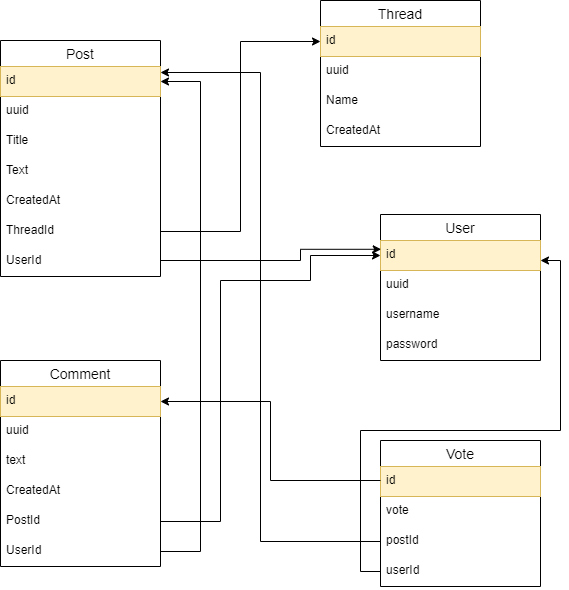

The diagram above was exported from draw.io. Its source (the exported page's mxGraphModel, read from the mxfile embedded in the PNG):
<mxGraphModel dx="737" dy="587" grid="1" gridSize="10" guides="1" tooltips="1" connect="1" arrows="1" fold="1" page="1" pageScale="1" pageWidth="827" pageHeight="1169" math="0" shadow="0">
  <root>
    <mxCell id="0" />
    <mxCell id="1" parent="0" />
    <mxCell id="9" value="Thread" style="swimlane;fontStyle=0;childLayout=stackLayout;horizontal=1;startSize=26;horizontalStack=0;resizeParent=1;resizeParentMax=0;resizeLast=0;collapsible=1;marginBottom=0;align=center;fontSize=14;" parent="1" vertex="1">
      <mxGeometry x="360" y="30" width="160" height="146" as="geometry" />
    </mxCell>
    <mxCell id="10" value="id" style="text;strokeColor=#d6b656;fillColor=#fff2cc;spacingLeft=4;spacingRight=4;overflow=hidden;rotatable=0;points=[[0,0.5],[1,0.5]];portConstraint=eastwest;fontSize=12;" parent="9" vertex="1">
      <mxGeometry y="26" width="160" height="30" as="geometry" />
    </mxCell>
    <mxCell id="bKGqzlOX6iAhwsOHJMyX-36" value="uuid" style="text;strokeColor=none;fillColor=none;spacingLeft=4;spacingRight=4;overflow=hidden;rotatable=0;points=[[0,0.5],[1,0.5]];portConstraint=eastwest;fontSize=12;" parent="9" vertex="1">
      <mxGeometry y="56" width="160" height="30" as="geometry" />
    </mxCell>
    <mxCell id="11" value="Name" style="text;strokeColor=none;fillColor=none;spacingLeft=4;spacingRight=4;overflow=hidden;rotatable=0;points=[[0,0.5],[1,0.5]];portConstraint=eastwest;fontSize=12;" parent="9" vertex="1">
      <mxGeometry y="86" width="160" height="30" as="geometry" />
    </mxCell>
    <mxCell id="SS1GwkB9hGUlwYre3SJg-49" value="CreatedAt" style="text;strokeColor=none;fillColor=none;spacingLeft=4;spacingRight=4;overflow=hidden;rotatable=0;points=[[0,0.5],[1,0.5]];portConstraint=eastwest;fontSize=12;" parent="9" vertex="1">
      <mxGeometry y="116" width="160" height="30" as="geometry" />
    </mxCell>
    <mxCell id="13" value="Post" style="swimlane;fontStyle=0;childLayout=stackLayout;horizontal=1;startSize=26;horizontalStack=0;resizeParent=1;resizeParentMax=0;resizeLast=0;collapsible=1;marginBottom=0;align=center;fontSize=14;" parent="1" vertex="1">
      <mxGeometry x="40" y="70" width="160" height="236" as="geometry">
        <mxRectangle x="320" y="240" width="60" height="26" as="alternateBounds" />
      </mxGeometry>
    </mxCell>
    <mxCell id="25" value="id" style="text;strokeColor=#d6b656;fillColor=#fff2cc;spacingLeft=4;spacingRight=4;overflow=hidden;rotatable=0;points=[[0,0.5],[1,0.5]];portConstraint=eastwest;fontSize=12;" parent="13" vertex="1">
      <mxGeometry y="26" width="160" height="30" as="geometry" />
    </mxCell>
    <mxCell id="bKGqzlOX6iAhwsOHJMyX-35" value="uuid" style="text;strokeColor=none;fillColor=none;spacingLeft=4;spacingRight=4;overflow=hidden;rotatable=0;points=[[0,0.5],[1,0.5]];portConstraint=eastwest;fontSize=12;" parent="13" vertex="1">
      <mxGeometry y="56" width="160" height="30" as="geometry" />
    </mxCell>
    <mxCell id="14" value="Title" style="text;strokeColor=none;fillColor=none;spacingLeft=4;spacingRight=4;overflow=hidden;rotatable=0;points=[[0,0.5],[1,0.5]];portConstraint=eastwest;fontSize=12;" parent="13" vertex="1">
      <mxGeometry y="86" width="160" height="30" as="geometry" />
    </mxCell>
    <mxCell id="15" value="Text" style="text;strokeColor=none;fillColor=none;spacingLeft=4;spacingRight=4;overflow=hidden;rotatable=0;points=[[0,0.5],[1,0.5]];portConstraint=eastwest;fontSize=12;" parent="13" vertex="1">
      <mxGeometry y="116" width="160" height="30" as="geometry" />
    </mxCell>
    <mxCell id="16" value="CreatedAt" style="text;strokeColor=none;fillColor=none;spacingLeft=4;spacingRight=4;overflow=hidden;rotatable=0;points=[[0,0.5],[1,0.5]];portConstraint=eastwest;fontSize=12;" parent="13" vertex="1">
      <mxGeometry y="146" width="160" height="30" as="geometry" />
    </mxCell>
    <mxCell id="32" value="ThreadId&#10;" style="text;strokeColor=none;fillColor=none;spacingLeft=4;spacingRight=4;overflow=hidden;rotatable=0;points=[[0,0.5],[1,0.5]];portConstraint=eastwest;fontSize=12;" parent="13" vertex="1">
      <mxGeometry y="176" width="160" height="30" as="geometry" />
    </mxCell>
    <mxCell id="26" value="UserId" style="text;strokeColor=none;fillColor=none;spacingLeft=4;spacingRight=4;overflow=hidden;rotatable=0;points=[[0,0.5],[1,0.5]];portConstraint=eastwest;fontSize=12;" parent="13" vertex="1">
      <mxGeometry y="206" width="160" height="30" as="geometry" />
    </mxCell>
    <mxCell id="17" value="User" style="swimlane;fontStyle=0;childLayout=stackLayout;horizontal=1;startSize=26;horizontalStack=0;resizeParent=1;resizeParentMax=0;resizeLast=0;collapsible=1;marginBottom=0;align=center;fontSize=14;" parent="1" vertex="1">
      <mxGeometry x="420" y="244" width="160" height="146" as="geometry" />
    </mxCell>
    <mxCell id="27" value="id" style="text;strokeColor=#d6b656;fillColor=#fff2cc;spacingLeft=4;spacingRight=4;overflow=hidden;rotatable=0;points=[[0,0.5],[1,0.5]];portConstraint=eastwest;fontSize=12;" parent="17" vertex="1">
      <mxGeometry y="26" width="160" height="30" as="geometry" />
    </mxCell>
    <mxCell id="18" value="uuid" style="text;strokeColor=none;fillColor=none;spacingLeft=4;spacingRight=4;overflow=hidden;rotatable=0;points=[[0,0.5],[1,0.5]];portConstraint=eastwest;fontSize=12;" parent="17" vertex="1">
      <mxGeometry y="56" width="160" height="30" as="geometry" />
    </mxCell>
    <mxCell id="w81q_pqRyNJ2mpuYdr6c-41" value="username " style="text;strokeColor=none;fillColor=none;spacingLeft=4;spacingRight=4;overflow=hidden;rotatable=0;points=[[0,0.5],[1,0.5]];portConstraint=eastwest;fontSize=12;" parent="17" vertex="1">
      <mxGeometry y="86" width="160" height="30" as="geometry" />
    </mxCell>
    <mxCell id="19" value="password" style="text;strokeColor=none;fillColor=none;spacingLeft=4;spacingRight=4;overflow=hidden;rotatable=0;points=[[0,0.5],[1,0.5]];portConstraint=eastwest;fontSize=12;" parent="17" vertex="1">
      <mxGeometry y="116" width="160" height="30" as="geometry" />
    </mxCell>
    <mxCell id="SS1GwkB9hGUlwYre3SJg-32" value="Comment" style="swimlane;fontStyle=0;childLayout=stackLayout;horizontal=1;startSize=26;horizontalStack=0;resizeParent=1;resizeParentMax=0;resizeLast=0;collapsible=1;marginBottom=0;align=center;fontSize=14;" parent="1" vertex="1">
      <mxGeometry x="40" y="390" width="160" height="206" as="geometry">
        <mxRectangle x="320" y="240" width="60" height="26" as="alternateBounds" />
      </mxGeometry>
    </mxCell>
    <mxCell id="SS1GwkB9hGUlwYre3SJg-33" value="id" style="text;strokeColor=#d6b656;fillColor=#fff2cc;spacingLeft=4;spacingRight=4;overflow=hidden;rotatable=0;points=[[0,0.5],[1,0.5]];portConstraint=eastwest;fontSize=12;" parent="SS1GwkB9hGUlwYre3SJg-32" vertex="1">
      <mxGeometry y="26" width="160" height="30" as="geometry" />
    </mxCell>
    <mxCell id="SS1GwkB9hGUlwYre3SJg-34" value="uuid" style="text;strokeColor=none;fillColor=none;spacingLeft=4;spacingRight=4;overflow=hidden;rotatable=0;points=[[0,0.5],[1,0.5]];portConstraint=eastwest;fontSize=12;" parent="SS1GwkB9hGUlwYre3SJg-32" vertex="1">
      <mxGeometry y="56" width="160" height="30" as="geometry" />
    </mxCell>
    <mxCell id="SS1GwkB9hGUlwYre3SJg-35" value="text" style="text;strokeColor=none;fillColor=none;spacingLeft=4;spacingRight=4;overflow=hidden;rotatable=0;points=[[0,0.5],[1,0.5]];portConstraint=eastwest;fontSize=12;" parent="SS1GwkB9hGUlwYre3SJg-32" vertex="1">
      <mxGeometry y="86" width="160" height="30" as="geometry" />
    </mxCell>
    <mxCell id="SS1GwkB9hGUlwYre3SJg-38" value="CreatedAt" style="text;strokeColor=none;fillColor=none;spacingLeft=4;spacingRight=4;overflow=hidden;rotatable=0;points=[[0,0.5],[1,0.5]];portConstraint=eastwest;fontSize=12;" parent="SS1GwkB9hGUlwYre3SJg-32" vertex="1">
      <mxGeometry y="116" width="160" height="30" as="geometry" />
    </mxCell>
    <mxCell id="SS1GwkB9hGUlwYre3SJg-45" value="PostId" style="text;strokeColor=none;fillColor=none;spacingLeft=4;spacingRight=4;overflow=hidden;rotatable=0;points=[[0,0.5],[1,0.5]];portConstraint=eastwest;fontSize=12;" parent="SS1GwkB9hGUlwYre3SJg-32" vertex="1">
      <mxGeometry y="146" width="160" height="30" as="geometry" />
    </mxCell>
    <mxCell id="SS1GwkB9hGUlwYre3SJg-39" value="UserId  " style="text;strokeColor=none;fillColor=none;spacingLeft=4;spacingRight=4;overflow=hidden;rotatable=0;points=[[0,0.5],[1,0.5]];portConstraint=eastwest;fontSize=12;shadow=0;" parent="SS1GwkB9hGUlwYre3SJg-32" vertex="1">
      <mxGeometry y="176" width="160" height="30" as="geometry" />
    </mxCell>
    <mxCell id="SS1GwkB9hGUlwYre3SJg-42" style="edgeStyle=orthogonalEdgeStyle;rounded=0;orthogonalLoop=1;jettySize=auto;html=1;entryX=0.004;entryY=0.293;entryDx=0;entryDy=0;entryPerimeter=0;" parent="1" target="27" edge="1">
      <mxGeometry relative="1" as="geometry">
        <mxPoint x="200" y="290" as="sourcePoint" />
        <mxPoint x="310" y="295" as="targetPoint" />
        <Array as="points">
          <mxPoint x="340" y="290" />
          <mxPoint x="340" y="279" />
        </Array>
      </mxGeometry>
    </mxCell>
    <mxCell id="SS1GwkB9hGUlwYre3SJg-43" style="edgeStyle=orthogonalEdgeStyle;rounded=0;orthogonalLoop=1;jettySize=auto;html=1;exitX=1;exitY=0.5;exitDx=0;exitDy=0;entryX=0;entryY=0.5;entryDx=0;entryDy=0;" parent="1" source="SS1GwkB9hGUlwYre3SJg-39" target="27" edge="1">
      <mxGeometry relative="1" as="geometry">
        <mxPoint x="310" y="300" as="targetPoint" />
        <Array as="points">
          <mxPoint x="260" y="551" />
          <mxPoint x="260" y="310" />
          <mxPoint x="350" y="310" />
          <mxPoint x="350" y="285" />
        </Array>
      </mxGeometry>
    </mxCell>
    <mxCell id="SS1GwkB9hGUlwYre3SJg-46" style="edgeStyle=orthogonalEdgeStyle;rounded=0;orthogonalLoop=1;jettySize=auto;html=1;exitX=1;exitY=0.5;exitDx=0;exitDy=0;entryX=1;entryY=0.5;entryDx=0;entryDy=0;" parent="1" source="SS1GwkB9hGUlwYre3SJg-45" edge="1" target="25">
      <mxGeometry relative="1" as="geometry">
        <mxPoint x="200" y="120" as="targetPoint" />
        <Array as="points">
          <mxPoint x="200" y="581" />
          <mxPoint x="240" y="581" />
          <mxPoint x="240" y="111" />
        </Array>
      </mxGeometry>
    </mxCell>
    <mxCell id="SS1GwkB9hGUlwYre3SJg-47" style="edgeStyle=orthogonalEdgeStyle;rounded=0;orthogonalLoop=1;jettySize=auto;html=1;" parent="1" source="32" target="10" edge="1">
      <mxGeometry relative="1" as="geometry" />
    </mxCell>
    <mxCell id="33" value="Vote" style="swimlane;fontStyle=0;childLayout=stackLayout;horizontal=1;startSize=26;horizontalStack=0;resizeParent=1;resizeParentMax=0;resizeLast=0;collapsible=1;marginBottom=0;align=center;fontSize=14;fillColor=none;" parent="1" vertex="1">
      <mxGeometry x="420" y="470" width="160" height="146" as="geometry">
        <mxRectangle x="320" y="240" width="60" height="26" as="alternateBounds" />
      </mxGeometry>
    </mxCell>
    <mxCell id="34" value="id" style="text;strokeColor=#d6b656;fillColor=#fff2cc;spacingLeft=4;spacingRight=4;overflow=hidden;rotatable=0;points=[[0,0.5],[1,0.5]];portConstraint=eastwest;fontSize=12;" parent="33" vertex="1">
      <mxGeometry y="26" width="160" height="30" as="geometry" />
    </mxCell>
    <mxCell id="36" value="vote" style="text;strokeColor=none;fillColor=none;spacingLeft=4;spacingRight=4;overflow=hidden;rotatable=0;points=[[0,0.5],[1,0.5]];portConstraint=eastwest;fontSize=12;" parent="33" vertex="1">
      <mxGeometry y="56" width="160" height="30" as="geometry" />
    </mxCell>
    <mxCell id="jQOo2DrXbKmspHxaGgos-40" value="postId" style="text;strokeColor=none;fillColor=none;spacingLeft=4;spacingRight=4;overflow=hidden;rotatable=0;points=[[0,0.5],[1,0.5]];portConstraint=eastwest;fontSize=12;" parent="33" vertex="1">
      <mxGeometry y="86" width="160" height="30" as="geometry" />
    </mxCell>
    <mxCell id="38" value="userId" style="text;strokeColor=none;fillColor=none;spacingLeft=4;spacingRight=4;overflow=hidden;rotatable=0;points=[[0,0.5],[1,0.5]];portConstraint=eastwest;fontSize=12;" parent="33" vertex="1">
      <mxGeometry y="116" width="160" height="30" as="geometry" />
    </mxCell>
    <mxCell id="jQOo2DrXbKmspHxaGgos-41" style="edgeStyle=orthogonalEdgeStyle;rounded=0;orthogonalLoop=1;jettySize=auto;html=1;exitX=1;exitY=0.5;exitDx=0;exitDy=0;endArrow=none;endFill=0;startArrow=classic;startFill=1;" parent="1" source="SS1GwkB9hGUlwYre3SJg-33" edge="1">
      <mxGeometry relative="1" as="geometry">
        <Array as="points">
          <mxPoint x="310" y="431" />
          <mxPoint x="310" y="510" />
        </Array>
        <mxPoint x="420" y="510" as="targetPoint" />
      </mxGeometry>
    </mxCell>
    <mxCell id="jQOo2DrXbKmspHxaGgos-42" style="edgeStyle=orthogonalEdgeStyle;rounded=0;orthogonalLoop=1;jettySize=auto;html=1;exitX=1;exitY=0.2;exitDx=0;exitDy=0;entryX=0;entryY=0.5;entryDx=0;entryDy=0;endArrow=none;endFill=0;startArrow=classic;startFill=1;exitPerimeter=0;" parent="1" source="25" target="jQOo2DrXbKmspHxaGgos-40" edge="1">
      <mxGeometry relative="1" as="geometry">
        <mxPoint x="430" y="650" as="targetPoint" />
        <Array as="points">
          <mxPoint x="300" y="102" />
          <mxPoint x="300" y="571" />
        </Array>
      </mxGeometry>
    </mxCell>
    <mxCell id="w81q_pqRyNJ2mpuYdr6c-39" value="" style="edgeStyle=orthogonalEdgeStyle;rounded=0;orthogonalLoop=1;jettySize=auto;html=1;exitX=0;exitY=0.5;exitDx=0;exitDy=0;" parent="1" source="38" edge="1">
      <mxGeometry relative="1" as="geometry">
        <Array as="points">
          <mxPoint x="400" y="601" />
          <mxPoint x="400" y="460" />
          <mxPoint x="600" y="460" />
          <mxPoint x="600" y="290" />
        </Array>
        <mxPoint x="580" y="290" as="targetPoint" />
      </mxGeometry>
    </mxCell>
  </root>
</mxGraphModel>